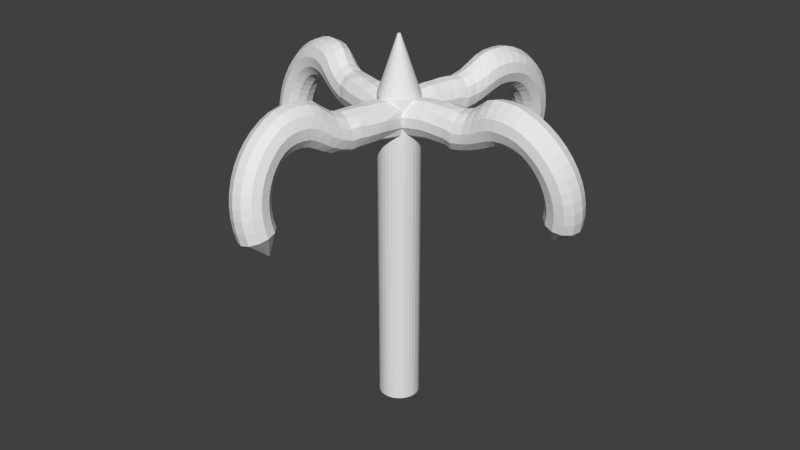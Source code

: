 # Source: grapplinghook.blend  (saved by Blender 2.76.0; exported with 4.5.12 LTS)
import bpy
from mathutils import Matrix  # noqa: F401  (used for matrix-valued properties, if any)

bpy.ops.wm.read_factory_settings(use_empty=True)
scene = bpy.context.scene
scene.name = 'Scene'

# ---- collections
col_collection_1 = bpy.data.collections.new('Collection 1'); scene.collection.children.link(col_collection_1)

# ---- world
world_world = bpy.data.worlds.new('World'); scene.world = world_world
world_world.color = (0.05088, 0.05088, 0.05088)
world_world.use_sun_shadow = False
world_world.sun_shadow_jitter_overblur = 0.0
world_world.cycles.sampling_method = 'MANUAL'
world_world.cycles.sample_map_resolution = 256

# ---- meshes
me_torus = bpy.data.meshes.new('Torus')
me_torus.from_pydata([(0.1207, -0.05648, -0.05178), (0.1176, -0.04507, -0.04991), (0.1092, -0.03672, -0.04854), (0.09755, -0.03366, -0.04804), (0.08595, -0.03672, -0.04854), (0.07746, -0.04507, -0.04991), (0.07436, -0.05648, -0.05178), (0.07746, -0.06788, -0.05365), (0.08595, -0.07623, -0.05503), (0.09755, -0.07929, -0.05553), (0.1092, -0.07623, -0.05503), (0.1176, -0.06788, -0.05365), (0.1198, -0.05403, -0.06667), (0.1167, -0.04269, -0.0644), (0.1083, -0.03452, -0.06194), (0.09676, -0.03171, -0.05995), (0.08526, -0.03501, -0.05896), (0.07684, -0.04354, -0.05924), (0.07376, -0.05501, -0.06072), (0.07684, -0.06635, -0.06299), (0.08526, -0.07452, -0.06545), (0.09676, -0.07734, -0.06744), (0.1083, -0.07403, -0.06843), (0.1167, -0.0655, -0.06815), (0.1168, -0.05163, -0.08131), (0.1138, -0.04035, -0.07865), (0.1056, -0.03236, -0.07511), (0.09439, -0.02978, -0.07166), (0.08319, -0.03333, -0.06921), (0.07499, -0.04203, -0.06842), (0.07199, -0.05357, -0.0695), (0.07499, -0.06485, -0.07216), (0.08319, -0.07284, -0.0757), (0.09439, -0.07541, -0.07915), (0.1052, -0.07184, -0.08156), (0.1138, -0.06316, -0.08239), (0.08099, -0.05023, -0.1066), (-0.1216, -0.0615, 0.02693), (-0.1219, -0.05059, 0.02062), (-0.1236, -0.04865, 0.009224), (-0.1217, -0.04853, -0.003244), (-0.1165, -0.05024, -0.01345), (-0.1143, -0.06103, -0.0196), (-0.1129, -0.07357, -0.0195), (-0.1126, -0.08449, -0.01318), (-0.1136, -0.09086, -0.002339), (-0.1155, -0.09099, 0.01013), (-0.1179, -0.08483, 0.02088), (-0.1201, -0.07404, 0.02703), (-0.08823, -0.06121, 0.03176), (-0.08863, -0.05021, 0.02558), (-0.08834, -0.04374, 0.01475), (-0.08756, -0.04359, 0.002186), (-0.0865, -0.04981, -0.00872), (-0.08537, -0.06068, -0.01501), (-0.08438, -0.07326, -0.01501), (-0.08377, -0.08418, -0.008733), (-0.08376, -0.09052, 0.002103), (-0.08447, -0.09063, 0.01459), (-0.08574, -0.08451, 0.0254), (-0.08716, -0.07376, 0.03169), (-0.07536, -0.06152, 0.03195), (-0.07549, -0.05025, 0.02612), (-0.07522, -0.04337, 0.01537), (-0.07499, -0.04288, 0.002612), (-0.07493, -0.04894, -0.008593), (-0.07478, -0.0598, -0.01515), (-0.07426, -0.07243, -0.01534), (-0.07345, -0.08341, -0.009229), (-0.07276, -0.08988, 0.001458), (-0.07272, -0.09025, 0.01388), (-0.07346, -0.08449, 0.0248), (-0.07457, -0.07403, 0.03141), (-0.06326, -0.06268, 0.03324), (-0.06271, -0.05096, 0.0273), (-0.06219, -0.04351, 0.01623), (-0.0624, -0.04257, 0.003046), (-0.06307, -0.04831, -0.008335), (-0.06381, -0.05908, -0.01542), (-0.06379, -0.07175, -0.01597), (-0.06285, -0.08284, -0.01006), (-0.06167, -0.08956, 0.0004843), (-0.06101, -0.0903, 0.01282), (-0.06131, -0.08497, 0.02419), (-0.06245, -0.075, 0.03164), (-0.05077, -0.06494, 0.03284), (-0.04954, -0.05226, 0.02859), (-0.04913, -0.04401, 0.01826), (-0.04964, -0.04253, 0.004651), (-0.05109, -0.04791, -0.00777), (-0.05249, -0.05848, -0.01525), (-0.05298, -0.07117, -0.01636), (-0.05195, -0.0824, -0.01063), (-0.05039, -0.08945, -0.00033), (-0.04916, -0.09061, 0.01256), (-0.04901, -0.08577, 0.02439), (-0.05061, -0.07519, 0.03181), (-0.0376, -0.06556, 0.03277), (-0.03729, -0.05386, 0.02831), (-0.03729, -0.04579, 0.01753), (-0.03859, -0.04392, 0.003585), (-0.04111, -0.04892, -0.009283), (-0.04431, -0.05935, -0.0175), (-0.04534, -0.07208, -0.01917), (-0.04408, -0.0834, -0.01355), (-0.04095, -0.09, -0.003133), (-0.03873, -0.09135, 0.009698), (-0.03769, -0.08686, 0.02202), (-0.03761, -0.07755, 0.03052), (-0.02372, -0.06681, 0.0375), (-0.02317, -0.05517, 0.03345), (-0.02277, -0.04669, 0.02273), (-0.0238, -0.04414, 0.008425), (-0.02642, -0.04836, -0.005128), (-0.03061, -0.05829, -0.01453), (-0.03206, -0.07066, -0.0171), (-0.03095, -0.08191, -0.01203), (-0.02727, -0.08845, -0.001437), (-0.02489, -0.09031, 0.01152), (-0.02381, -0.08669, 0.02441), (-0.02377, -0.07827, 0.03404), (-0.01309, -0.06927, 0.04502), (-0.01232, -0.05736, 0.04156), (-0.01124, -0.04811, 0.03042), (-0.01161, -0.04461, 0.01523), (-0.01373, -0.04798, 0.0005175), (-0.01654, -0.05709, -0.009833), (-0.01819, -0.06904, -0.01333), (-0.01726, -0.08023, -0.008761), (-0.01468, -0.08799, 0.001859), (-0.01275, -0.09081, 0.01541), (-0.01214, -0.08807, 0.02939), (-0.01273, -0.08038, 0.04038), (-0.003132, -0.07188, 0.0529), (-0.002177, -0.05972, 0.04972), (-0.0008736, -0.04988, 0.03877), (-0.0007565, -0.0455, 0.02305), (-0.002499, -0.04803, 0.007257), (-0.005049, -0.05654, -0.004305), (-0.00659, -0.06828, -0.008811), (-0.005705, -0.07968, -0.004576), (-0.003563, -0.08806, 0.006279), (-0.001847, -0.09165, 0.02052), (-0.001601, -0.08974, 0.03544), (-0.002419, -0.08265, 0.04723), (0.008699, -0.07348, 0.05717), (0.009362, -0.06127, 0.05438), (0.009827, -0.05132, 0.04469), (0.009508, -0.04648, 0.02995), (0.007911, -0.04829, 0.01382), (0.005519, -0.05625, 0.001622), (0.004072, -0.06776, -0.003681), (0.004912, -0.07935, 0.0001886), (0.006998, -0.08823, 0.01092), (0.008689, -0.09249, 0.0254), (0.009288, -0.09109, 0.04008), (0.009127, -0.0842, 0.05146), (0.02201, -0.07412, 0.05803), (0.022, -0.06203, 0.05588), (0.02143, -0.05207, 0.04682), (0.01998, -0.04709, 0.03322), (0.01774, -0.04857, 0.01847), (0.01527, -0.05611, 0.00648), (0.01392, -0.06741, 0.0008648), (0.0148, -0.07914, 0.004293), (0.01708, -0.08839, 0.01421), (0.01937, -0.09301, 0.02777), (0.02103, -0.09177, 0.04157), (0.02184, -0.08492, 0.0526), (0.0355, -0.07425, 0.05707), (0.03492, -0.06225, 0.05542), (0.03325, -0.05234, 0.04702), (0.03059, -0.0473, 0.03395), (0.02731, -0.04863, 0.01988), (0.02438, -0.05595, 0.00889), (0.02302, -0.0671, 0.003536), (0.02406, -0.07891, 0.006275), (0.02685, -0.08836, 0.01493), (0.03019, -0.09311, 0.02769), (0.03303, -0.09195, 0.04116), (0.03486, -0.0851, 0.05185), (0.0492, -0.07376, 0.05352), (0.04807, -0.06186, 0.05241), (0.04512, -0.0521, 0.04511), (0.04106, -0.04713, 0.03308), (0.03664, -0.04842, 0.01963), (0.03301, -0.05565, 0.00871), (0.03149, -0.06673, 0.003518), (0.03279, -0.07856, 0.005758), (0.03635, -0.08807, 0.01406), (0.04086, -0.09285, 0.02619), (0.04505, -0.09165, 0.03882), (0.04806, -0.08468, 0.04868), (0.06276, -0.07269, 0.04703), (0.06121, -0.06085, 0.04625), (0.05697, -0.05131, 0.04037), (0.05134, -0.04655, 0.03007), (0.04566, -0.04791, 0.01782), (0.04125, -0.05512, 0.00733), (0.03948, -0.06618, 0.002198), (0.04111, -0.078, 0.004064), (0.04552, -0.08749, 0.01176), (0.05128, -0.0922, 0.02275), (0.05697, -0.09083, 0.03388), (0.06121, -0.08367, 0.04251), (0.07537, -0.07133, 0.03874), (0.07348, -0.05953, 0.03818), (0.06831, -0.05009, 0.03293), (0.06125, -0.04555, 0.02438), (0.05424, -0.04709, 0.01401), (0.04901, -0.05436, 0.0045), (0.04699, -0.06541, -0.0004028), (0.04894, -0.07721, 0.0009936), (0.0542, -0.08662, 0.007662), (0.06125, -0.09118, 0.01689), (0.06831, -0.08961, 0.02644), (0.07348, -0.08234, 0.03444), (0.08678, -0.06972, 0.0289), (0.08458, -0.05796, 0.02861), (0.07858, -0.04864, 0.02407), (0.07038, -0.04426, 0.01651), (0.06218, -0.04599, 0.007929), (0.05614, -0.05338, -1.708e-05), (0.05388, -0.06445, -0.004502), (0.05612, -0.0762, -0.003684), (0.06218, -0.0855, 0.001446), (0.07038, -0.08988, 0.009014), (0.07858, -0.08815, 0.01758), (0.08458, -0.08077, 0.02486), (0.09678, -0.06788, 0.01767), (0.09432, -0.05616, 0.01769), (0.08758, -0.04698, 0.01397), (0.07838, -0.04278, 0.00753), (0.06918, -0.0447, 8.221e-05), (0.06244, -0.05222, -0.006379), (0.05996, -0.06332, -0.01024), (0.06244, -0.07503, -0.01012), (0.06918, -0.08421, -0.006406), (0.07838, -0.08841, 3.726e-05), (0.08758, -0.08649, 0.007485), (0.09432, -0.07898, 0.01394), (0.1052, -0.06584, 0.005266), (0.1025, -0.05418, 0.00561), (0.09517, -0.04515, 0.002805), (0.08512, -0.04115, -0.002398), (0.07508, -0.04327, -0.008604), (0.06773, -0.05094, -0.01415), (0.06503, -0.06209, -0.01755), (0.06773, -0.07375, -0.0179), (0.07508, -0.08279, -0.01509), (0.08512, -0.08678, -0.00989), (0.09517, -0.08466, -0.003683), (0.1025, -0.077, 0.001864), (0.1119, -0.06364, -0.008119), (0.109, -0.05204, -0.007416), (0.1012, -0.04317, -0.009241), (0.09049, -0.0394, -0.01311), (0.07978, -0.04174, -0.01797), (0.07193, -0.04956, -0.02254), (0.06906, -0.06078, -0.02558), (0.07193, -0.07238, -0.02629), (0.07978, -0.08125, -0.02446), (0.09049, -0.08502, -0.0206), (0.1012, -0.08268, -0.01573), (0.109, -0.07486, -0.01116), (0.1168, -0.06132, -0.02225), (0.1138, -0.04979, -0.02117), (0.1056, -0.04108, -0.02196), (0.09439, -0.03754, -0.02441), (0.08319, -0.04011, -0.02787), (0.07499, -0.04811, -0.0314), (0.07199, -0.05938, -0.03406), (0.07499, -0.07092, -0.03515), (0.08319, -0.07963, -0.03436), (0.09439, -0.08317, -0.0319), (0.1056, -0.0806, -0.02845), (0.1138, -0.0726, -0.02492), (0.1198, -0.05892, -0.03689), (0.1167, -0.04745, -0.03542), (0.1083, -0.03892, -0.03513), (0.09676, -0.03562, -0.03612), (0.08526, -0.03843, -0.03811), (0.07684, -0.0466, -0.04057), (0.07376, -0.05794, -0.04285), (0.07684, -0.06942, -0.04432), (0.08526, -0.07795, -0.0446), (0.09676, -0.08125, -0.04361), (0.1083, -0.07843, -0.04162), (0.1167, -0.07026, -0.03916), (-0.1321, -0.04442, -0.3951), (-0.1321, -0.04442, 0.03101), (-0.1268, -0.04493, -0.3951), (-0.1268, -0.04493, 0.03101), (-0.1218, -0.04646, -0.3951), (-0.1218, -0.04646, 0.03101), (-0.1171, -0.04894, -0.3951), (-0.1171, -0.04894, 0.03101), (-0.113, -0.05228, -0.3951), (-0.113, -0.05228, 0.03101), (-0.1097, -0.05634, -0.3951), (-0.1097, -0.05634, 0.03101), (-0.1072, -0.06098, -0.3951), (-0.1072, -0.06098, 0.03101), (-0.1056, -0.06602, -0.3951), (-0.1056, -0.06602, 0.03101), (-0.1051, -0.07125, -0.3951), (-0.1051, -0.07125, 0.03101), (-0.1056, -0.07649, -0.3951), (-0.1056, -0.07649, 0.03101), (-0.1072, -0.08152, -0.3951), (-0.1072, -0.08152, 0.03101), (-0.1097, -0.08616, -0.3951), (-0.1097, -0.08616, 0.03101), (-0.113, -0.09023, -0.3951), (-0.113, -0.09023, 0.03101), (-0.1171, -0.09357, -0.3951), (-0.1171, -0.09357, 0.03101), (-0.1218, -0.09604, -0.3951), (-0.1218, -0.09604, 0.03101), (-0.1268, -0.09757, -0.3951), (-0.1268, -0.09757, 0.03101), (-0.1321, -0.09809, -0.3951), (-0.1321, -0.09809, 0.03101), (-0.1373, -0.09757, -0.3951), (-0.1373, -0.09757, 0.03101), (-0.1424, -0.09604, -0.3951), (-0.1424, -0.09604, 0.03101), (-0.147, -0.09356, -0.3951), (-0.147, -0.09356, 0.03101), (-0.1511, -0.09023, -0.3951), (-0.1511, -0.09023, 0.03101), (-0.1544, -0.08616, -0.3951), (-0.1544, -0.08616, 0.03101), (-0.1569, -0.08152, -0.3951), (-0.1569, -0.08152, 0.03101), (-0.1585, -0.07649, -0.3951), (-0.1585, -0.07649, 0.03101), (-0.159, -0.07125, -0.3951), (-0.159, -0.07125, 0.03101), (-0.1585, -0.06602, -0.3951), (-0.1585, -0.06602, 0.03101), (-0.1569, -0.06098, -0.3951), (-0.1569, -0.06098, 0.03101), (-0.1544, -0.05634, -0.3951), (-0.1544, -0.05634, 0.03101), (-0.1511, -0.05228, -0.3951), (-0.1511, -0.05228, 0.03101), (-0.147, -0.04894, -0.3951), (-0.147, -0.04894, 0.03101), (-0.1424, -0.04646, -0.3951), (-0.1424, -0.04646, 0.03101), (-0.1373, -0.04493, -0.3951), (-0.1373, -0.04493, 0.03101), (-0.1321, -0.06924, 0.1049), (-0.1317, -0.06928, 0.1049), (-0.1313, -0.06939, 0.1049), (-0.1309, -0.06958, 0.1049), (-0.1306, -0.06983, 0.1049), (-0.1304, -0.07014, 0.1049), (-0.1302, -0.07048, 0.1049), (-0.1301, -0.07086, 0.1049), (-0.13, -0.07125, 0.1049), (-0.1301, -0.07165, 0.1049), (-0.1302, -0.07202, 0.1049), (-0.1304, -0.07237, 0.1049), (-0.1306, -0.07268, 0.1049), (-0.1309, -0.07293, 0.1049), (-0.1313, -0.07311, 0.1049), (-0.1317, -0.07323, 0.1049), (-0.1321, -0.07327, 0.1049), (-0.1324, -0.07323, 0.1049), (-0.1328, -0.07311, 0.1049), (-0.1332, -0.07293, 0.1049), (-0.1335, -0.07268, 0.1049), (-0.1337, -0.07237, 0.1049), (-0.1339, -0.07202, 0.1049), (-0.134, -0.07165, 0.1049), (-0.1341, -0.07125, 0.1049), (-0.134, -0.07086, 0.1049), (-0.1339, -0.07048, 0.1049), (-0.1337, -0.07014, 0.1049), (-0.1335, -0.06983, 0.1049), (-0.1332, -0.06958, 0.1049), (-0.1328, -0.06939, 0.1049), (-0.1324, -0.06928, 0.1049), (-0.08944, 0.1776, -0.05178), (-0.1013, 0.1771, -0.04991), (-0.1114, 0.1708, -0.04854), (-0.117, 0.1602, -0.04804), (-0.1166, 0.1482, -0.04854), (-0.1104, 0.1381, -0.04991), (-0.09991, 0.1325, -0.05178), (-0.08806, 0.133, -0.05365), (-0.07798, 0.1393, -0.05503), (-0.07238, 0.1499, -0.05553), (-0.07275, 0.1618, -0.05503), (-0.07899, 0.172, -0.05365), (-0.09205, 0.1771, -0.06667), (-0.1038, 0.1767, -0.0644), (-0.1137, 0.1704, -0.06194), (-0.1191, 0.1599, -0.05995), (-0.1184, 0.1479, -0.05896), (-0.112, 0.1378, -0.05924), (-0.1015, 0.1323, -0.06072), (-0.0897, 0.1327, -0.06299), (-0.07981, 0.139, -0.06545), (-0.07447, 0.1496, -0.06744), (-0.0751, 0.1615, -0.06843), (-0.08153, 0.1716, -0.06815), (-0.09507, 0.1748, -0.08131), (-0.1068, 0.1744, -0.07865), (-0.1164, 0.1683, -0.07511), (-0.1215, 0.158, -0.07166), (-0.1205, 0.1463, -0.06921), (-0.1139, 0.1364, -0.06842), (-0.1033, 0.1309, -0.0695), (-0.09159, 0.1312, -0.07216), (-0.08192, 0.1374, -0.0757), (-0.07688, 0.1477, -0.07915), (-0.07792, 0.159, -0.08156), (-0.08448, 0.1693, -0.08239), (-0.1045, 0.1404, -0.1066), (-0.1392, -0.05889, 0.02693), (-0.15, -0.05669, 0.02062), (-0.1522, -0.05795, 0.009224), (-0.1519, -0.05603, -0.003244), (-0.1491, -0.05145, -0.01345), (-0.138, -0.05174, -0.0196), (-0.1255, -0.05317, -0.0195), (-0.1147, -0.05537, -0.01318), (-0.1087, -0.05774, -0.002339), (-0.109, -0.05966, 0.01013), (-0.1156, -0.0606, 0.02088), (-0.1266, -0.06032, 0.02703), (-0.132, -0.02643, 0.03176), (-0.1428, -0.02434, 0.02558), (-0.1491, -0.0226, 0.01475), (-0.149, -0.0218, 0.002186), (-0.1427, -0.02218, -0.00872), (-0.1319, -0.02354, -0.01501), (-0.1193, -0.02541, -0.01501), (-0.1085, -0.02728, -0.008733), (-0.1023, -0.02871, 0.002103), (-0.1024, -0.02942, 0.01459), (-0.1086, -0.02927, 0.0254), (-0.1195, -0.02822, 0.03169), (-0.1288, -0.01401, 0.03195), (-0.1398, -0.01159, 0.02612), (-0.1465, -0.009771, 0.01537), (-0.1469, -0.009436, 0.002612), (-0.141, -0.01075, -0.008593), (-0.1303, -0.01305, -0.01515), (-0.1179, -0.0154, -0.01534), (-0.1069, -0.01709, -0.009229), (-0.1005, -0.01788, 0.001458), (-0.1001, -0.01792, 0.01388), (-0.1059, -0.01735, 0.0248), (-0.1164, -0.01606, 0.03141), (-0.1249, -0.002519, 0.03324), (-0.1362, 0.0006591, 0.0273), (-0.1434, 0.002849, 0.01623), (-0.1444, 0.002861, 0.003046), (-0.1389, 0.0009093, -0.008335), (-0.1285, -0.002239, -0.01542), (-0.1162, -0.00508, -0.01597), (-0.1051, -0.006671, -0.01006), (-0.09828, -0.007036, 0.0004843), (-0.09741, -0.006562, 0.01282), (-0.1027, -0.005658, 0.02419), (-0.1127, -0.00451, 0.03164), (-0.1199, 0.0091, 0.03284), (-0.132, 0.01316, 0.02859), (-0.14, 0.01542, 0.01826), (-0.1415, 0.01525, 0.004651), (-0.1366, 0.01263, -0.00777), (-0.1266, 0.008886, -0.01525), (-0.1143, 0.00555, -0.01636), (-0.1031, 0.004014, -0.01063), (-0.09584, 0.003935, -0.00033), (-0.09442, 0.004874, 0.01256), (-0.09912, 0.006104, 0.02439), (-0.1098, 0.006943, 0.03181), (-0.1163, 0.02175, 0.03277), (-0.1277, 0.02469, 0.02831), (-0.1356, 0.02652, 0.01753), (-0.1377, 0.02568, 0.003585), (-0.1334, 0.02209, -0.009283), (-0.1239, 0.01664, -0.0175), (-0.1117, 0.01276, -0.01917), (-0.1003, 0.01143, -0.01355), (-0.09317, 0.01298, -0.003133), (-0.09135, 0.01483, 0.009698), (-0.0955, 0.01686, 0.02202), (-0.1046, 0.01903, 0.03052), (-0.1119, 0.03494, 0.0375), (-0.1232, 0.03811, 0.03345), (-0.1314, 0.04041, 0.02273), (-0.1341, 0.03999, 0.008425), (-0.1306, 0.03649, -0.005128), (-0.1218, 0.03018, -0.01453), (-0.1101, 0.02598, -0.0171), (-0.09882, 0.02451, -0.01203), (-0.0916, 0.02661, -0.001437), (-0.08924, 0.0285, 0.01152), (-0.09253, 0.03037, 0.02441), (-0.1008, 0.03231, 0.03404), (-0.1071, 0.04471, 0.04502), (-0.1186, 0.04815, 0.04156), (-0.1274, 0.05128, 0.03042), (-0.1309, 0.05172, 0.01523), (-0.1281, 0.0489, 0.0005175), (-0.1198, 0.04411, -0.009833), (-0.1085, 0.03982, -0.01333), (-0.09737, 0.03819, -0.008761), (-0.0892, 0.03894, 0.001859), (-0.08601, 0.04019, 0.01541), (-0.08856, 0.04139, 0.02939), (-0.0962, 0.04256, 0.04038), (-0.1023, 0.05379, 0.0529), (-0.114, 0.05746, 0.04972), (-0.1233, 0.06095, 0.03877), (-0.1276, 0.06205, 0.02305), (-0.1255, 0.05979, 0.007257), (-0.1178, 0.05539, -0.004305), (-0.1066, 0.05125, -0.008811), (-0.0953, 0.04953, -0.004576), (-0.08663, 0.04972, 0.006279), (-0.08273, 0.05058, 0.02052), (-0.08454, 0.05125, 0.03544), (-0.09165, 0.05205, 0.04723), (-0.09811, 0.06492, 0.05717), (-0.1099, 0.06832, 0.05438), (-0.1195, 0.07102, 0.04469), (-0.1243, 0.0718, 0.02995), (-0.1229, 0.06984, 0.01382), (-0.1157, 0.06572, 0.001622), (-0.1047, 0.06172, -0.003681), (-0.09323, 0.05992, 0.0001886), (-0.08407, 0.05994, 0.01092), (-0.07953, 0.06062, 0.0254), (-0.08077, 0.06152, 0.04008), (-0.08754, 0.06292, 0.05146), (-0.09448, 0.0777, 0.05803), (-0.1063, 0.08042, 0.05588), (-0.1162, 0.08212, 0.04682), (-0.1214, 0.08183, 0.03322), (-0.1204, 0.07932, 0.01847), (-0.1136, 0.07522, 0.00648), (-0.1029, 0.07136, 0.0008648), (-0.0912, 0.06957, 0.004293), (-0.08165, 0.06969, 0.01421), (-0.07662, 0.07087, 0.02777), (-0.07745, 0.07277, 0.04157), (-0.08396, 0.0751, 0.0526), (-0.09131, 0.09077, 0.05707), (-0.1032, 0.09292, 0.05542), (-0.1132, 0.09353, 0.04702), (-0.1188, 0.09209, 0.03395), (-0.1182, 0.0886, 0.01988), (-0.1117, 0.0841, 0.00889), (-0.1011, 0.08027, 0.003536), (-0.08933, 0.0786, 0.006275), (-0.07947, 0.07918, 0.01493), (-0.07407, 0.08136, 0.02769), (-0.07456, 0.08438, 0.04116), (-0.08085, 0.0877, 0.05185), (-0.0887, 0.1042, 0.05352), (-0.1006, 0.1058, 0.05241), (-0.1108, 0.1051, 0.04511), (-0.1166, 0.1023, 0.03308), (-0.1163, 0.09771, 0.01963), (-0.1101, 0.09255, 0.00871), (-0.09957, 0.08857, 0.003518), (-0.0877, 0.08716, 0.005758), (-0.07761, 0.08848, 0.01406), (-0.07191, 0.09178, 0.02619), (-0.07214, 0.09612, 0.03882), (-0.07828, 0.1006, 0.04868), (-0.08668, 0.1176, 0.04703), (-0.0986, 0.1188, 0.04625), (-0.1089, 0.1168, 0.04037), (-0.1148, 0.1124, 0.03007), (-0.1148, 0.1066, 0.01782), (-0.1087, 0.1007, 0.00733), (-0.0983, 0.09646, 0.002198), (-0.08638, 0.09537, 0.004064), (-0.0761, 0.09751, 0.01176), (-0.0702, 0.102, 0.02275), (-0.07026, 0.1079, 0.03388), (-0.0763, 0.1136, 0.04251), (-0.08516, 0.1301, 0.03874), (-0.09712, 0.131, 0.03818), (-0.1075, 0.1281, 0.03293), (-0.1135, 0.1223, 0.02438), (-0.1136, 0.1151, 0.01401), (-0.1077, 0.1084, 0.0045), (-0.09735, 0.1039, -0.0004028), (-0.08539, 0.1032, 0.0009936), (-0.07499, 0.1061, 0.007662), (-0.06895, 0.112, 0.01689), (-0.06889, 0.1192, 0.02644), (-0.07483, 0.1258, 0.03444), (-0.08416, 0.1416, 0.0289), (-0.09615, 0.1421, 0.02861), (-0.1066, 0.1384, 0.02407), (-0.1128, 0.1314, 0.01651), (-0.1129, 0.1231, 0.007929), (-0.1071, 0.1155, -1.708e-05), (-0.09674, 0.1108, -0.004502), (-0.08475, 0.1104, -0.003684), (-0.07429, 0.1141, 0.001446), (-0.06815, 0.1211, 0.009014), (-0.068, 0.1295, 0.01758), (-0.07386, 0.137, 0.02486), (-0.08371, 0.1517, 0.01767), (-0.09571, 0.152, 0.01769), (-0.1062, 0.1475, 0.01397), (-0.1124, 0.1395, 0.00753), (-0.1126, 0.1301, 8.221e-05), (-0.1068, 0.1219, -0.006379), (-0.09647, 0.117, -0.01024), (-0.08446, 0.1168, -0.01012), (-0.07397, 0.1212, -0.006406), (-0.06779, 0.1292, 3.726e-05), (-0.06759, 0.1386, 0.007485), (-0.07341, 0.1468, 0.01394), (-0.08379, 0.1604, 0.005266), (-0.0958, 0.1604, 0.00561), (-0.1063, 0.1553, 0.002805), (-0.1125, 0.1464, -0.002398), (-0.1127, 0.1362, -0.008604), (-0.1068, 0.1273, -0.01415), (-0.09652, 0.1222, -0.01755), (-0.08452, 0.1222, -0.0179), (-0.07403, 0.1273, -0.01509), (-0.06786, 0.1361, -0.00989), (-0.06766, 0.1464, -0.003683), (-0.0735, 0.1552, 0.001864), (-0.08443, 0.1674, -0.008119), (-0.09641, 0.1672, -0.007416), (-0.1069, 0.1616, -0.009241), (-0.113, 0.152, -0.01311), (-0.1131, 0.1411, -0.01797), (-0.1072, 0.1317, -0.02254), (-0.0969, 0.1264, -0.02558), (-0.08492, 0.1266, -0.02629), (-0.07447, 0.1322, -0.02446), (-0.06837, 0.1417, -0.0206), (-0.06823, 0.1527, -0.01573), (-0.07411, 0.162, -0.01116), (-0.08559, 0.1726, -0.02225), (-0.09755, 0.1723, -0.02117), (-0.1079, 0.1663, -0.02196), (-0.1139, 0.1562, -0.02441), (-0.1139, 0.1448, -0.02787), (-0.1079, 0.135, -0.0314), (-0.0976, 0.1296, -0.03406), (-0.08565, 0.1299, -0.03515), (-0.07529, 0.1359, -0.03436), (-0.0693, 0.1459, -0.0319), (-0.06928, 0.1574, -0.02845), (-0.07525, 0.1672, -0.02492), (-0.08727, 0.176, -0.03689), (-0.09918, 0.1756, -0.03542), (-0.1094, 0.1694, -0.03513), (-0.1152, 0.159, -0.03612), (-0.1151, 0.1472, -0.03811), (-0.109, 0.1372, -0.04057), (-0.09861, 0.1316, -0.04285), (-0.0867, 0.132, -0.04432), (-0.07647, 0.1383, -0.0446), (-0.07064, 0.1487, -0.04361), (-0.0708, 0.1605, -0.04162), (-0.07688, 0.1705, -0.03916), (-0.3791, -0.01563, -0.05178), (-0.3793, -0.02745, -0.04991), (-0.3734, -0.03782, -0.04854), (-0.3631, -0.04396, -0.04804), (-0.3511, -0.04423, -0.04854), (-0.3406, -0.03855, -0.04991), (-0.3345, -0.02845, -0.05178), (-0.3343, -0.01663, -0.05365), (-0.3401, -0.006259, -0.05503), (-0.3504, -0.0001193, -0.05553), (-0.3624, 0.0001468, -0.05503), (-0.3729, -0.005532, -0.05365), (-0.3788, -0.01826, -0.06667), (-0.379, -0.03001, -0.0644), (-0.3732, -0.04018, -0.06194), (-0.3629, -0.04606, -0.05995), (-0.3509, -0.04606, -0.05896), (-0.3405, -0.04019, -0.05924), (-0.3343, -0.03002, -0.06072), (-0.3341, -0.01827, -0.06299), (-0.34, -0.008095, -0.06545), (-0.3502, -0.002217, -0.06744), (-0.3622, -0.002214, -0.06843), (-0.3726, -0.008085, -0.06815), (-0.3766, -0.02138, -0.08131), (-0.3769, -0.03305, -0.07865), (-0.3712, -0.043, -0.07511), (-0.3612, -0.04856, -0.07166), (-0.3494, -0.04825, -0.06921), (-0.3391, -0.04215, -0.06842), (-0.333, -0.0319, -0.0695), (-0.3328, -0.02023, -0.07216), (-0.3384, -0.01028, -0.0757), (-0.3485, -0.004718, -0.07915), (-0.3599, -0.005157, -0.08156), (-0.3705, -0.01114, -0.08239), (-0.3426, -0.03262, -0.1066), (-0.1448, -0.07773, 0.02693), (-0.1476, -0.08829, 0.02062), (-0.1465, -0.09063, 0.009224), (-0.1484, -0.09022, -0.003244), (-0.1528, -0.08716, -0.01345), (-0.1519, -0.07618, -0.0196), (-0.1498, -0.06374, -0.0195), (-0.1471, -0.05317, -0.01318), (-0.1444, -0.04731, -0.002339), (-0.1424, -0.04772, 0.01013), (-0.1419, -0.05431, 0.02088), (-0.1427, -0.06529, 0.02703), (-0.177, -0.0688, 0.03176), (-0.1796, -0.07948, 0.02558), (-0.1817, -0.08561, 0.01475), (-0.1825, -0.08554, 0.002186), (-0.1818, -0.07928, -0.00872), (-0.1798, -0.06852, -0.01501), (-0.1773, -0.05615, -0.01501), (-0.1749, -0.0455, -0.008733), (-0.1731, -0.03941, 0.002103), (-0.1724, -0.03949, 0.01459), (-0.1729, -0.04572, 0.0254), (-0.1745, -0.05645, 0.03169), (-0.1892, -0.06495, 0.03195), (-0.1922, -0.07581, 0.02612), (-0.1944, -0.08234, 0.01537), (-0.1948, -0.08275, 0.002612), (-0.1931, -0.07692, -0.008593), (-0.1903, -0.06644, -0.01515), (-0.1873, -0.05416, -0.01534), (-0.185, -0.04339, -0.009229), (-0.1838, -0.03698, 0.001458), (-0.1838, -0.03661, 0.01388), (-0.1847, -0.04236, 0.0248), (-0.1865, -0.05271, 0.03141), (-0.2005, -0.0605, 0.03324), (-0.2043, -0.07161, 0.0273), (-0.2069, -0.07862, 0.01623), (-0.207, -0.07958, 0.003046), (-0.2047, -0.07425, -0.008335), (-0.201, -0.0641, -0.01542), (-0.1975, -0.05192, -0.01597), (-0.1953, -0.04101, -0.01006), (-0.1946, -0.03422, 0.0004843), (-0.195, -0.03333, 0.01282), (-0.1962, -0.03853, 0.02419), (-0.1979, -0.04843, 0.03164), (-0.2119, -0.05487, 0.03284), (-0.2166, -0.06671, 0.02859), (-0.2193, -0.07453, 0.01826), (-0.2192, -0.0761, 0.004651), (-0.2163, -0.07132, -0.00777), (-0.2121, -0.06156, -0.01525), (-0.2081, -0.04949, -0.01636), (-0.2059, -0.03842, -0.01063), (-0.2055, -0.03122, -0.00033), (-0.2063, -0.02976, 0.01256), (-0.2078, -0.03437, 0.02439), (-0.2092, -0.04498, 0.03181), (-0.2244, -0.05064, 0.03277), (-0.2279, -0.06179, 0.02831), (-0.2302, -0.06955, 0.01753), (-0.2295, -0.0717, 0.003585), (-0.2256, -0.0676, -0.009283), (-0.2197, -0.05846, -0.0175), (-0.2151, -0.04651, -0.01917), (-0.2132, -0.03529, -0.01355), (-0.2144, -0.02808, -0.003133), (-0.2161, -0.02617, 0.009698), (-0.2184, -0.0302, 0.02202), (-0.2211, -0.03912, 0.03052), (-0.2374, -0.0456, 0.0375), (-0.2412, -0.05664, 0.03345), (-0.2439, -0.06467, 0.02273), (-0.2436, -0.06741, 0.008425), (-0.2399, -0.06407, -0.005128), (-0.2331, -0.05569, -0.01453), (-0.2283, -0.04421, -0.0171), (-0.2262, -0.03309, -0.01203), (-0.228, -0.02579, -0.001437), (-0.2297, -0.02335, 0.01152), (-0.2318, -0.02652, 0.02441), (-0.2341, -0.03461, 0.03404), (-0.2469, -0.04031, 0.04502), (-0.251, -0.05153, 0.04156), (-0.2546, -0.06013, 0.03042), (-0.2552, -0.06359, 0.01523), (-0.2522, -0.06094, 0.0005175), (-0.247, -0.05296, -0.009833), (-0.2421, -0.04194, -0.01333), (-0.2399, -0.03093, -0.008761), (-0.2402, -0.02275, 0.001859), (-0.2413, -0.01951, 0.01541), (-0.2426, -0.02198, 0.02939), (-0.2442, -0.02953, 0.04038), (-0.2558, -0.03504, 0.0529), (-0.2601, -0.04646, 0.04972), (-0.264, -0.05556, 0.03877), (-0.2654, -0.05974, 0.02305), (-0.263, -0.05779, 0.007257), (-0.2582, -0.05031, -0.004305), (-0.2534, -0.03946, -0.008811), (-0.2511, -0.02827, -0.004576), (-0.2508, -0.01962, 0.006279), (-0.2515, -0.0157, 0.02052), (-0.2523, -0.01746, 0.03544), (-0.2534, -0.0245, 0.04723), (-0.2667, -0.03024, 0.05717), (-0.2707, -0.04179, 0.05438), (-0.2739, -0.05122, 0.04469), (-0.275, -0.05596, 0.02995), (-0.2729, -0.05466, 0.01382), (-0.2684, -0.04767, 0.001622), (-0.2638, -0.03701, -0.003681), (-0.2614, -0.02565, 0.0001886), (-0.2609, -0.01653, 0.01092), (-0.2614, -0.01198, 0.0254), (-0.2624, -0.01316, 0.04008), (-0.2641, -0.01983, 0.05146), (-0.2793, -0.02595, 0.05803), (-0.2826, -0.03757, 0.05588), (-0.2849, -0.0473, 0.04682), (-0.2849, -0.05248, 0.03322), (-0.2823, -0.05168, 0.01847), (-0.2778, -0.04512, 0.00648), (-0.2734, -0.03464, 0.0008648), (-0.271, -0.02312, 0.004293), (-0.2706, -0.0136, 0.01421), (-0.2715, -0.008532, 0.02777), (-0.2734, -0.009263, 0.04157), (-0.2761, -0.01562, 0.0526), (-0.2922, -0.0221, 0.05707), (-0.295, -0.03379, 0.05542), (-0.2961, -0.04378, 0.04702), (-0.295, -0.04935, 0.03395), (-0.2915, -0.04898, 0.01988), (-0.2866, -0.04276, 0.00889), (-0.2822, -0.03242, 0.003536), (-0.2799, -0.02078, 0.006275), (-0.28, -0.01093, 0.01493), (-0.2819, -0.005446, 0.02769), (-0.2849, -0.005773, 0.04116), (-0.2886, -0.01185, 0.05185), (-0.3055, -0.01879, 0.05352), (-0.3077, -0.03053, 0.05241), (-0.3076, -0.04072, 0.04511), (-0.3051, -0.04662, 0.03308), (-0.3005, -0.0466, 0.01963), (-0.295, -0.04066, 0.00871), (-0.2905, -0.03044, 0.003518), (-0.2884, -0.0187, 0.005758), (-0.2892, -0.008584, 0.01406), (-0.2922, -0.002743, 0.02619), (-0.2966, -0.002742, 0.03882), (-0.3014, -0.008611, 0.04868), (-0.3188, -0.01607, 0.04703), (-0.3206, -0.02787, 0.04625), (-0.3192, -0.03821, 0.04037), (-0.3151, -0.04434, 0.03007), (-0.3093, -0.0446, 0.01782), (-0.3031, -0.03889, 0.00733), (-0.2983, -0.02876, 0.002198), (-0.2966, -0.01695, 0.004064), (-0.2982, -0.006609, 0.01176), (-0.3024, -0.0004889, 0.02275), (-0.3082, -0.0002421, 0.03388), (-0.3143, -0.005952, 0.04251), (-0.3313, -0.01389, 0.03874), (-0.3328, -0.02576, 0.03818), (-0.3305, -0.03625, 0.03293), (-0.3249, -0.04257, 0.02438), (-0.3178, -0.04302, 0.01401), (-0.3107, -0.03748, 0.0045), (-0.3057, -0.02742, -0.0004028), (-0.3043, -0.01555, 0.0009936), (-0.3067, -0.005047, 0.007662), (-0.3123, 0.001276, 0.01689), (-0.3195, 0.001717, 0.02644), (-0.3265, -0.003834, 0.03444), (-0.3427, -0.01229, 0.0289), (-0.3439, -0.0242, 0.02861), (-0.3407, -0.03481, 0.02407), (-0.3341, -0.04129, 0.01651), (-0.3257, -0.04189, 0.007929), (-0.3179, -0.03646, -1.708e-05), (-0.3126, -0.02644, -0.004502), (-0.3115, -0.01453, -0.003684), (-0.3147, -0.003919, 0.001446), (-0.3214, 0.002555, 0.009014), (-0.3297, 0.003155, 0.01758), (-0.3376, -0.002279, 0.02486), (-0.3529, -0.0113, 0.01767), (-0.3538, -0.02323, 0.01769), (-0.3498, -0.03392, 0.01397), (-0.3422, -0.04049, 0.00753), (-0.3328, -0.04119, 8.221e-05), (-0.3242, -0.03583, -0.006379), (-0.3188, -0.02584, -0.01024), (-0.3179, -0.01391, -0.01012), (-0.3218, -0.003224, -0.006406), (-0.3295, 0.003349, 3.726e-05), (-0.3389, 0.004049, 0.007485), (-0.3474, -0.001313, 0.01394), (-0.3615, -0.01093, 0.005266), (-0.3622, -0.02287, 0.00561), (-0.3576, -0.03359, 0.002805), (-0.3491, -0.0402, -0.002398), (-0.3389, -0.04093, -0.008604), (-0.3297, -0.0356, -0.01415), (-0.324, -0.02562, -0.01755), (-0.3233, -0.01368, -0.0179), (-0.3279, -0.002965, -0.01509), (-0.3364, 0.003646, -0.00989), (-0.3467, 0.004382, -0.003683), (-0.3558, -0.0009523, 0.001864), (-0.3686, -0.01119, -0.008119), (-0.3691, -0.02312, -0.007416), (-0.364, -0.03382, -0.009241), (-0.3547, -0.0404, -0.01311), (-0.3438, -0.04111, -0.01797), (-0.3341, -0.03576, -0.02254), (-0.3282, -0.02578, -0.02558), (-0.3277, -0.01384, -0.02629), (-0.3328, -0.003145, -0.02446), (-0.3421, 0.003439, -0.0206), (-0.353, 0.00415, -0.01573), (-0.3627, -0.001203, -0.01116), (-0.3739, -0.01207, -0.02225), (-0.3742, -0.02398, -0.02117), (-0.3688, -0.03461, -0.02196), (-0.359, -0.04111, -0.02441), (-0.3475, -0.04173, -0.02787), (-0.3374, -0.03631, -0.0314), (-0.3314, -0.02631, -0.03406), (-0.3311, -0.01439, -0.03515), (-0.3365, -0.003763, -0.03436), (-0.3463, 0.002733, -0.0319), (-0.3578, 0.003356, -0.02845), (-0.3679, -0.002062, -0.02492), (-0.3774, -0.01356, -0.03689), (-0.3777, -0.02543, -0.03542), (-0.3719, -0.03595, -0.03513), (-0.3618, -0.0423, -0.03612), (-0.35, -0.04278, -0.03811), (-0.3396, -0.03725, -0.04057), (-0.3335, -0.0272, -0.04285), (-0.3333, -0.01533, -0.04432), (-0.339, -0.004807, -0.0446), (-0.3491, 0.00154, -0.04361), (-0.361, 0.002014, -0.04162), (-0.3713, -0.003513, -0.03916), (-0.157, -0.3224, -0.05178), (-0.1452, -0.3212, -0.04991), (-0.1356, -0.3141, -0.04854), (-0.1307, -0.3032, -0.04804), (-0.1319, -0.2913, -0.04854), (-0.1389, -0.2816, -0.04991), (-0.1497, -0.2768, -0.05178), (-0.1615, -0.278, -0.05365), (-0.1711, -0.2851, -0.05503), (-0.1759, -0.296, -0.05553), (-0.1747, -0.3079, -0.05503), (-0.1678, -0.3176, -0.05365), (-0.1544, -0.3218, -0.06667), (-0.1427, -0.3206, -0.0644), (-0.1332, -0.3136, -0.06194), (-0.1287, -0.3027, -0.05995), (-0.1301, -0.2909, -0.05896), (-0.1373, -0.2812, -0.05924), (-0.1482, -0.2764, -0.06072), (-0.1599, -0.2777, -0.06299), (-0.1693, -0.2847, -0.06545), (-0.1739, -0.2956, -0.06744), (-0.1724, -0.3074, -0.06843), (-0.1653, -0.317, -0.06815), (-0.1515, -0.3193, -0.08131), (-0.1399, -0.3181, -0.07865), (-0.1307, -0.3113, -0.07511), (-0.1264, -0.3007, -0.07166), (-0.1281, -0.2891, -0.06921), (-0.1355, -0.2797, -0.06842), (-0.1464, -0.2749, -0.0695), (-0.1581, -0.2761, -0.07216), (-0.1673, -0.2829, -0.0757), (-0.1716, -0.2935, -0.07915), (-0.1698, -0.3048, -0.08156), (-0.1625, -0.3145, -0.08239), (-0.1445, -0.2843, -0.1066), (-0.124, -0.08308, 0.02693), (-0.1132, -0.08452, 0.02062), (-0.111, -0.08311, 0.009224), (-0.1112, -0.08504, -0.003244), (-0.1137, -0.08981, -0.01345), (-0.1247, -0.0903, -0.0196), (-0.1373, -0.08976, -0.0195), (-0.1482, -0.08832, -0.01318), (-0.1544, -0.08637, -0.002339), (-0.1542, -0.08444, 0.01013), (-0.1477, -0.08303, 0.02088), (-0.1367, -0.08254, 0.02703), (-0.129, -0.116, 0.03176), (-0.118, -0.1173, 0.02558), (-0.1116, -0.1186, 0.01475), (-0.1116, -0.1194, 0.002186), (-0.1179, -0.1195, -0.00872), (-0.1289, -0.1189, -0.01501), (-0.1415, -0.1179, -0.01501), (-0.1524, -0.1168, -0.008733), (-0.1587, -0.1158, 0.002103), (-0.1587, -0.1151, 0.01459), (-0.1524, -0.1148, 0.0254), (-0.1416, -0.1151, 0.03169), (-0.1313, -0.1286, 0.03195), (-0.1201, -0.1302, 0.02612), (-0.1133, -0.1316, 0.01537), (-0.1129, -0.1319, 0.002612), (-0.1189, -0.131, -0.008593), (-0.1297, -0.1294, -0.01515), (-0.1423, -0.128, -0.01534), (-0.1533, -0.1271, -0.009229), (-0.1598, -0.1267, 0.001458), (-0.1602, -0.1267, 0.01388), (-0.1543, -0.1269, 0.0248), (-0.1438, -0.1274, 0.03141), (-0.1343, -0.1403, 0.03324), (-0.1228, -0.1427, 0.0273), (-0.1155, -0.1444, 0.01623), (-0.1145, -0.1443, 0.003046), (-0.1201, -0.1428, -0.008335), (-0.1307, -0.1403, -0.01542), (-0.1432, -0.1384, -0.01597), (-0.1544, -0.1376, -0.01006), (-0.1612, -0.1377, 0.0004843), (-0.162, -0.1382, 0.01282), (-0.1567, -0.1388, 0.02419), (-0.1467, -0.1392, 0.03164), (-0.1385, -0.1523, 0.03284), (-0.1261, -0.1555, 0.02859), (-0.118, -0.1572, 0.01826), (-0.1165, -0.1569, 0.004651), (-0.1216, -0.1546, -0.00777), (-0.1318, -0.1516, -0.01525), (-0.1443, -0.1491, -0.01636), (-0.1556, -0.1484, -0.01063), (-0.1629, -0.1488, -0.00033), (-0.1642, -0.1498, 0.01256), (-0.1594, -0.1507, 0.02439), (-0.1487, -0.1508, 0.03181), (-0.1412, -0.1651, 0.03277), (-0.1296, -0.1673, 0.02831), (-0.1216, -0.1685, 0.01753), (-0.1196, -0.1675, 0.003585), (-0.1241, -0.1643, -0.009283), (-0.134, -0.1595, -0.0175), (-0.1464, -0.1565, -0.01917), (-0.1578, -0.156, -0.01355), (-0.1649, -0.158, -0.003133), (-0.1666, -0.16, 0.009698), (-0.1623, -0.1617, 0.02202), (-0.1531, -0.1632, 0.03052), (-0.1446, -0.1786, 0.0375), (-0.1331, -0.181, 0.03345), (-0.1248, -0.1827, 0.02273), (-0.1221, -0.1821, 0.008425), (-0.1259, -0.1788, -0.005128), (-0.1351, -0.1732, -0.01453), (-0.1471, -0.1698, -0.0171), (-0.1584, -0.1691, -0.01203), (-0.1655, -0.1717, -0.001437), (-0.1677, -0.1738, 0.01152), (-0.1643, -0.1754, 0.02441), (-0.1559, -0.1768, 0.03404), (-0.1487, -0.1887, 0.04502), (-0.137, -0.1913, 0.04156), (-0.128, -0.1938, 0.03042), (-0.1245, -0.194, 0.01523), (-0.1275, -0.1914, 0.0005175), (-0.1361, -0.1872, -0.009833), (-0.1477, -0.1837, -0.01333), (-0.1589, -0.1829, -0.008761), (-0.167, -0.1842, 0.001859), (-0.1701, -0.1857, 0.01541), (-0.1675, -0.1867, 0.02939), (-0.1598, -0.1873, 0.04038), (-0.1528, -0.1981, 0.0529), (-0.1409, -0.2009, 0.04972), (-0.1314, -0.2037, 0.03877), (-0.1271, -0.2045, 0.02305), (-0.1293, -0.2024, 0.007257), (-0.1373, -0.1986, -0.004305), (-0.1487, -0.1952, -0.008811), (-0.1602, -0.1943, -0.004576), (-0.1688, -0.1951, 0.006279), (-0.1726, -0.1962, 0.02052), (-0.1708, -0.1968, 0.03544), (-0.1636, -0.1971, 0.04723), (-0.1563, -0.2095, 0.05717), (-0.1443, -0.212, 0.05438), (-0.1345, -0.214, 0.04469), (-0.1297, -0.2145, 0.02995), (-0.1312, -0.2126, 0.01382), (-0.1387, -0.209, 0.001622), (-0.1499, -0.2058, -0.003681), (-0.1615, -0.2048, 0.0001886), (-0.1706, -0.2055, 0.01092), (-0.1751, -0.2065, 0.0254), (-0.1738, -0.2073, 0.04008), (-0.167, -0.2082, 0.05146), (-0.159, -0.2225, 0.05803), (-0.147, -0.2244, 0.05588), (-0.1371, -0.2254, 0.04682), (-0.1319, -0.2247, 0.03322), (-0.133, -0.2223, 0.01847), (-0.1401, -0.2187, 0.00648), (-0.1511, -0.2156, 0.0008648), (-0.1628, -0.2146, 0.004293), (-0.1724, -0.2154, 0.01421), (-0.1773, -0.2169, 0.02777), (-0.1763, -0.2188, 0.04157), (-0.1697, -0.2206, 0.0526), (-0.1612, -0.2357, 0.05707), (-0.1493, -0.237, 0.05542), (-0.1392, -0.2369, 0.04702), (-0.1338, -0.2351, 0.03395), (-0.1346, -0.2317, 0.01988), (-0.1414, -0.2277, 0.00889), (-0.1522, -0.2246, 0.003536), (-0.1641, -0.2237, 0.006275), (-0.1739, -0.225, 0.01493), (-0.1791, -0.2276, 0.02769), (-0.1784, -0.2305, 0.04116), (-0.1719, -0.2334, 0.05185), (-0.1629, -0.2493, 0.05352), (-0.1509, -0.2501, 0.05241), (-0.1408, -0.2487, 0.04511), (-0.1352, -0.2455, 0.03308), (-0.1358, -0.2409, 0.01963), (-0.1424, -0.2362, 0.00871), (-0.1531, -0.233, 0.003518), (-0.1651, -0.2324, 0.005758), (-0.1751, -0.2344, 0.01406), (-0.1805, -0.2381, 0.02619), (-0.18, -0.2424, 0.03882), (-0.1735, -0.2465, 0.04868), (-0.164, -0.2628, 0.04703), (-0.152, -0.2631, 0.04625), (-0.1419, -0.2605, 0.04037), (-0.1363, -0.2557, 0.03007), (-0.1367, -0.2499, 0.01782), (-0.1432, -0.2444, 0.00733), (-0.1539, -0.2409, 0.002198), (-0.1658, -0.2407, 0.004064), (-0.1759, -0.2435, 0.01176), (-0.1815, -0.2485, 0.02275), (-0.181, -0.2543, 0.03388), (-0.1746, -0.2596, 0.04251), (-0.1646, -0.2754, 0.03874), (-0.1526, -0.2754, 0.03818), (-0.1424, -0.2718, 0.03293), (-0.1368, -0.2656, 0.02438), (-0.1372, -0.2584, 0.01401), (-0.1436, -0.2521, 0.0045), (-0.1543, -0.2484, -0.0004028), (-0.1663, -0.2485, 0.0009936), (-0.1764, -0.2522, 0.007662), (-0.182, -0.2584, 0.01689), (-0.1816, -0.2656, 0.02644), (-0.1752, -0.2719, 0.03444), (-0.1648, -0.2869, 0.0289), (-0.1528, -0.2866, 0.02861), (-0.1426, -0.2822, 0.02407), (-0.137, -0.2748, 0.01651), (-0.1374, -0.2664, 0.007929), (-0.1438, -0.2593, -1.708e-05), (-0.1544, -0.2554, -0.004502), (-0.1664, -0.2557, -0.003684), (-0.1766, -0.2602, 0.001446), (-0.1822, -0.2676, 0.009014), (-0.1817, -0.276, 0.01758), (-0.1754, -0.283, 0.02486), (-0.1645, -0.2971, 0.01767), (-0.1525, -0.2965, 0.01769), (-0.1424, -0.2913, 0.01397), (-0.1368, -0.2829, 0.00753), (-0.1372, -0.2735, 8.221e-05), (-0.1436, -0.2657, -0.006379), (-0.1542, -0.2615, -0.01024), (-0.1662, -0.2621, -0.01012), (-0.1764, -0.2673, -0.006406), (-0.182, -0.2757, 3.726e-05), (-0.1815, -0.2851, 0.007485), (-0.1751, -0.2929, 0.01394), (-0.1638, -0.3057, 0.005266), (-0.1518, -0.3049, 0.00561), (-0.1417, -0.299, 0.002805), (-0.1362, -0.2898, -0.002398), (-0.1367, -0.2795, -0.008604), (-0.1432, -0.2711, -0.01415), (-0.1538, -0.2667, -0.01755), (-0.1658, -0.2675, -0.0179), (-0.1759, -0.2734, -0.01509), (-0.1814, -0.2826, -0.00989), (-0.1809, -0.2928, -0.003683), (-0.1744, -0.3013, 0.001864), (-0.1627, -0.3126, -0.008119), (-0.1507, -0.3116, -0.007416), (-0.1407, -0.3053, -0.009241), (-0.1353, -0.2953, -0.01311), (-0.1359, -0.2844, -0.01797), (-0.1425, -0.2755, -0.02254), (-0.1531, -0.2709, -0.02558), (-0.1651, -0.2719, -0.02629), (-0.1751, -0.2782, -0.02446), (-0.1805, -0.2882, -0.0206), (-0.1799, -0.2991, -0.01573), (-0.1733, -0.308, -0.01116), (-0.1611, -0.3178, -0.02225), (-0.1492, -0.3166, -0.02117), (-0.1393, -0.3099, -0.02196), (-0.1341, -0.2995, -0.02441), (-0.1349, -0.288, -0.02787), (-0.1415, -0.2787, -0.0314), (-0.1522, -0.274, -0.03406), (-0.1641, -0.2751, -0.03515), (-0.174, -0.2818, -0.03436), (-0.1793, -0.2923, -0.0319), (-0.1785, -0.3037, -0.02845), (-0.1718, -0.3131, -0.02492), (-0.1592, -0.3211, -0.03689), (-0.1474, -0.3198, -0.03542), (-0.1376, -0.3129, -0.03513), (-0.1325, -0.3021, -0.03612), (-0.1335, -0.2903, -0.03811), (-0.1403, -0.2808, -0.04057), (-0.1511, -0.276, -0.04285), (-0.1629, -0.2772, -0.04432), (-0.1727, -0.2841, -0.0446), (-0.1777, -0.295, -0.04361), (-0.1768, -0.3067, -0.04162), (-0.17, -0.3163, -0.03916)], [], [(0, 12, 13, 1), (1, 13, 14, 2), (2, 14, 15, 3), (3, 15, 16, 4), (4, 16, 17, 5), (5, 17, 18, 6), (6, 18, 19, 7), (7, 19, 20, 8), (8, 20, 21, 9), (9, 21, 22, 10), (10, 22, 23, 11), (0, 11, 23, 12), (12, 24, 25, 13), (13, 25, 26, 14), (14, 26, 27, 15), (15, 27, 28, 16), (16, 28, 29, 17), (17, 29, 30, 18), (18, 30, 31, 19), (19, 31, 32, 20), (20, 32, 33, 21), (21, 33, 34, 22), (22, 34, 35, 23), (23, 35, 24, 12), (27, 36, 28), (26, 36, 27), (25, 36, 26), (24, 36, 25), (33, 36, 34), (31, 36, 32), (28, 36, 29), (30, 36, 31), (29, 36, 30), (32, 36, 33), (35, 36, 24), (34, 36, 35), (37, 49, 50, 38), (38, 50, 51, 39), (39, 51, 52, 40), (40, 52, 53, 41), (41, 53, 54, 42), (42, 54, 55, 43), (43, 55, 56, 44), (44, 56, 57, 45), (45, 57, 58, 46), (46, 58, 59, 47), (47, 59, 60, 48), (48, 60, 49, 37), (49, 61, 62, 50), (50, 62, 63, 51), (51, 63, 64, 52), (52, 64, 65, 53), (53, 65, 66, 54), (54, 66, 67, 55), (55, 67, 68, 56), (56, 68, 69, 57), (57, 69, 70, 58), (58, 70, 71, 59), (59, 71, 72, 60), (60, 72, 61, 49), (61, 73, 74, 62), (62, 74, 75, 63), (63, 75, 76, 64), (64, 76, 77, 65), (65, 77, 78, 66), (66, 78, 79, 67), (67, 79, 80, 68), (68, 80, 81, 69), (69, 81, 82, 70), (70, 82, 83, 71), (71, 83, 84, 72), (72, 84, 73, 61), (73, 85, 86, 74), (74, 86, 87, 75), (75, 87, 88, 76), (76, 88, 89, 77), (77, 89, 90, 78), (78, 90, 91, 79), (79, 91, 92, 80), (80, 92, 93, 81), (81, 93, 94, 82), (82, 94, 95, 83), (83, 95, 96, 84), (84, 96, 85, 73), (85, 97, 98, 86), (86, 98, 99, 87), (87, 99, 100, 88), (88, 100, 101, 89), (89, 101, 102, 90), (90, 102, 103, 91), (91, 103, 104, 92), (92, 104, 105, 93), (93, 105, 106, 94), (94, 106, 107, 95), (95, 107, 108, 96), (96, 108, 97, 85), (97, 109, 110, 98), (98, 110, 111, 99), (99, 111, 112, 100), (100, 112, 113, 101), (101, 113, 114, 102), (102, 114, 115, 103), (103, 115, 116, 104), (104, 116, 117, 105), (105, 117, 118, 106), (106, 118, 119, 107), (107, 119, 120, 108), (108, 120, 109, 97), (109, 121, 122, 110), (110, 122, 123, 111), (111, 123, 124, 112), (112, 124, 125, 113), (113, 125, 126, 114), (114, 126, 127, 115), (115, 127, 128, 116), (116, 128, 129, 117), (117, 129, 130, 118), (118, 130, 131, 119), (119, 131, 132, 120), (120, 132, 121, 109), (121, 133, 134, 122), (122, 134, 135, 123), (123, 135, 136, 124), (124, 136, 137, 125), (125, 137, 138, 126), (126, 138, 139, 127), (127, 139, 140, 128), (128, 140, 141, 129), (129, 141, 142, 130), (130, 142, 143, 131), (131, 143, 144, 132), (132, 144, 133, 121), (133, 145, 146, 134), (134, 146, 147, 135), (135, 147, 148, 136), (136, 148, 149, 137), (137, 149, 150, 138), (138, 150, 151, 139), (139, 151, 152, 140), (140, 152, 153, 141), (141, 153, 154, 142), (142, 154, 155, 143), (143, 155, 156, 144), (144, 156, 145, 133), (145, 157, 158, 146), (146, 158, 159, 147), (147, 159, 160, 148), (148, 160, 161, 149), (149, 161, 162, 150), (150, 162, 163, 151), (151, 163, 164, 152), (152, 164, 165, 153), (153, 165, 166, 154), (154, 166, 167, 155), (155, 167, 168, 156), (156, 168, 157, 145), (157, 169, 170, 158), (158, 170, 171, 159), (159, 171, 172, 160), (160, 172, 173, 161), (161, 173, 174, 162), (162, 174, 175, 163), (163, 175, 176, 164), (164, 176, 177, 165), (165, 177, 178, 166), (166, 178, 179, 167), (167, 179, 180, 168), (168, 180, 169, 157), (169, 181, 182, 170), (170, 182, 183, 171), (171, 183, 184, 172), (172, 184, 185, 173), (173, 185, 186, 174), (174, 186, 187, 175), (175, 187, 188, 176), (176, 188, 189, 177), (177, 189, 190, 178), (178, 190, 191, 179), (179, 191, 192, 180), (180, 192, 181, 169), (181, 193, 194, 182), (182, 194, 195, 183), (183, 195, 196, 184), (184, 196, 197, 185), (185, 197, 198, 186), (186, 198, 199, 187), (187, 199, 200, 188), (188, 200, 201, 189), (189, 201, 202, 190), (190, 202, 203, 191), (191, 203, 204, 192), (192, 204, 193, 181), (193, 205, 206, 194), (194, 206, 207, 195), (195, 207, 208, 196), (196, 208, 209, 197), (197, 209, 210, 198), (198, 210, 211, 199), (199, 211, 212, 200), (200, 212, 213, 201), (201, 213, 214, 202), (202, 214, 215, 203), (203, 215, 216, 204), (204, 216, 205, 193), (205, 217, 218, 206), (206, 218, 219, 207), (207, 219, 220, 208), (208, 220, 221, 209), (209, 221, 222, 210), (210, 222, 223, 211), (211, 223, 224, 212), (212, 224, 225, 213), (213, 225, 226, 214), (214, 226, 227, 215), (215, 227, 228, 216), (216, 228, 217, 205), (217, 229, 230, 218), (218, 230, 231, 219), (219, 231, 232, 220), (220, 232, 233, 221), (221, 233, 234, 222), (222, 234, 235, 223), (223, 235, 236, 224), (224, 236, 237, 225), (225, 237, 238, 226), (226, 238, 239, 227), (227, 239, 240, 228), (228, 240, 229, 217), (229, 241, 242, 230), (230, 242, 243, 231), (231, 243, 244, 232), (232, 244, 245, 233), (233, 245, 246, 234), (234, 246, 247, 235), (235, 247, 248, 236), (236, 248, 249, 237), (237, 249, 250, 238), (238, 250, 251, 239), (239, 251, 252, 240), (240, 252, 241, 229), (241, 253, 254, 242), (242, 254, 255, 243), (243, 255, 256, 244), (244, 256, 257, 245), (245, 257, 258, 246), (246, 258, 259, 247), (247, 259, 260, 248), (248, 260, 261, 249), (249, 261, 262, 250), (250, 262, 263, 251), (251, 263, 264, 252), (252, 264, 253, 241), (253, 265, 266, 254), (254, 266, 267, 255), (255, 267, 268, 256), (256, 268, 269, 257), (257, 269, 270, 258), (258, 270, 271, 259), (259, 271, 272, 260), (260, 272, 273, 261), (261, 273, 274, 262), (262, 274, 275, 263), (263, 275, 276, 264), (264, 276, 265, 253), (265, 277, 278, 266), (266, 278, 279, 267), (267, 279, 280, 268), (268, 280, 281, 269), (269, 281, 282, 270), (270, 282, 283, 271), (271, 283, 284, 272), (272, 284, 285, 273), (273, 285, 286, 274), (274, 286, 287, 275), (275, 287, 288, 276), (276, 288, 277, 265), (277, 0, 1, 278), (278, 1, 2, 279), (279, 2, 3, 280), (280, 3, 4, 281), (281, 4, 5, 282), (282, 5, 6, 283), (283, 6, 7, 284), (284, 7, 8, 285), (285, 8, 9, 286), (286, 9, 10, 287), (287, 10, 11, 288), (288, 11, 0, 277), (289, 290, 292, 291), (291, 292, 294, 293), (293, 294, 296, 295), (295, 296, 298, 297), (297, 298, 300, 299), (299, 300, 302, 301), (301, 302, 304, 303), (303, 304, 306, 305), (305, 306, 308, 307), (307, 308, 310, 309), (309, 310, 312, 311), (311, 312, 314, 313), (313, 314, 316, 315), (315, 316, 318, 317), (317, 318, 320, 319), (319, 320, 322, 321), (321, 322, 324, 323), (323, 324, 326, 325), (325, 326, 328, 327), (327, 328, 330, 329), (329, 330, 332, 331), (331, 332, 334, 333), (333, 334, 336, 335), (335, 336, 338, 337), (337, 338, 340, 339), (339, 340, 342, 341), (341, 342, 344, 343), (343, 344, 346, 345), (345, 346, 348, 347), (347, 348, 350, 349), (302, 300, 358, 359), (351, 352, 290, 289), (349, 350, 352, 351), (289, 291, 293, 295, 297, 299, 301, 303, 305, 307, 309, 311, 313, 315, 317, 319, 321, 323, 325, 327, 329, 331, 333, 335, 337, 339, 341, 343, 345, 347, 349, 351), (354, 353, 384, 383, 382, 381, 380, 379, 378, 377, 376, 375, 374, 373, 372, 371, 370, 369, 368, 367, 366, 365, 364, 363, 362, 361, 360, 359, 358, 357, 356, 355), (320, 318, 367, 368), (338, 336, 376, 377), (294, 292, 354, 355), (312, 310, 363, 364), (330, 328, 372, 373), (348, 346, 381, 382), (304, 302, 359, 360), (322, 320, 368, 369), (340, 338, 377, 378), (296, 294, 355, 356), (314, 312, 364, 365), (332, 330, 373, 374), (350, 348, 382, 383), (306, 304, 360, 361), (324, 322, 369, 370), (342, 340, 378, 379), (298, 296, 356, 357), (316, 314, 365, 366), (334, 332, 374, 375), (352, 350, 383, 384), (308, 306, 361, 362), (326, 324, 370, 371), (344, 342, 379, 380), (300, 298, 357, 358), (318, 316, 366, 367), (336, 334, 375, 376), (292, 290, 353, 354), (290, 352, 384, 353), (310, 308, 362, 363), (328, 326, 371, 372), (346, 344, 380, 381), (385, 397, 398, 386), (386, 398, 399, 387), (387, 399, 400, 388), (388, 400, 401, 389), (389, 401, 402, 390), (390, 402, 403, 391), (391, 403, 404, 392), (392, 404, 405, 393), (393, 405, 406, 394), (394, 406, 407, 395), (395, 407, 408, 396), (385, 396, 408, 397), (397, 409, 410, 398), (398, 410, 411, 399), (399, 411, 412, 400), (400, 412, 413, 401), (401, 413, 414, 402), (402, 414, 415, 403), (403, 415, 416, 404), (404, 416, 417, 405), (405, 417, 418, 406), (406, 418, 419, 407), (407, 419, 420, 408), (408, 420, 409, 397), (412, 421, 413), (411, 421, 412), (410, 421, 411), (409, 421, 410), (418, 421, 419), (416, 421, 417), (413, 421, 414), (415, 421, 416), (414, 421, 415), (417, 421, 418), (420, 421, 409), (419, 421, 420), (422, 434, 435, 423), (423, 435, 436, 424), (424, 436, 437, 425), (425, 437, 438, 426), (426, 438, 439, 427), (427, 439, 440, 428), (428, 440, 441, 429), (429, 441, 442, 430), (430, 442, 443, 431), (431, 443, 444, 432), (432, 444, 445, 433), (433, 445, 434, 422), (434, 446, 447, 435), (435, 447, 448, 436), (436, 448, 449, 437), (437, 449, 450, 438), (438, 450, 451, 439), (439, 451, 452, 440), (440, 452, 453, 441), (441, 453, 454, 442), (442, 454, 455, 443), (443, 455, 456, 444), (444, 456, 457, 445), (445, 457, 446, 434), (446, 458, 459, 447), (447, 459, 460, 448), (448, 460, 461, 449), (449, 461, 462, 450), (450, 462, 463, 451), (451, 463, 464, 452), (452, 464, 465, 453), (453, 465, 466, 454), (454, 466, 467, 455), (455, 467, 468, 456), (456, 468, 469, 457), (457, 469, 458, 446), (458, 470, 471, 459), (459, 471, 472, 460), (460, 472, 473, 461), (461, 473, 474, 462), (462, 474, 475, 463), (463, 475, 476, 464), (464, 476, 477, 465), (465, 477, 478, 466), (466, 478, 479, 467), (467, 479, 480, 468), (468, 480, 481, 469), (469, 481, 470, 458), (470, 482, 483, 471), (471, 483, 484, 472), (472, 484, 485, 473), (473, 485, 486, 474), (474, 486, 487, 475), (475, 487, 488, 476), (476, 488, 489, 477), (477, 489, 490, 478), (478, 490, 491, 479), (479, 491, 492, 480), (480, 492, 493, 481), (481, 493, 482, 470), (482, 494, 495, 483), (483, 495, 496, 484), (484, 496, 497, 485), (485, 497, 498, 486), (486, 498, 499, 487), (487, 499, 500, 488), (488, 500, 501, 489), (489, 501, 502, 490), (490, 502, 503, 491), (491, 503, 504, 492), (492, 504, 505, 493), (493, 505, 494, 482), (494, 506, 507, 495), (495, 507, 508, 496), (496, 508, 509, 497), (497, 509, 510, 498), (498, 510, 511, 499), (499, 511, 512, 500), (500, 512, 513, 501), (501, 513, 514, 502), (502, 514, 515, 503), (503, 515, 516, 504), (504, 516, 517, 505), (505, 517, 506, 494), (506, 518, 519, 507), (507, 519, 520, 508), (508, 520, 521, 509), (509, 521, 522, 510), (510, 522, 523, 511), (511, 523, 524, 512), (512, 524, 525, 513), (513, 525, 526, 514), (514, 526, 527, 515), (515, 527, 528, 516), (516, 528, 529, 517), (517, 529, 518, 506), (518, 530, 531, 519), (519, 531, 532, 520), (520, 532, 533, 521), (521, 533, 534, 522), (522, 534, 535, 523), (523, 535, 536, 524), (524, 536, 537, 525), (525, 537, 538, 526), (526, 538, 539, 527), (527, 539, 540, 528), (528, 540, 541, 529), (529, 541, 530, 518), (530, 542, 543, 531), (531, 543, 544, 532), (532, 544, 545, 533), (533, 545, 546, 534), (534, 546, 547, 535), (535, 547, 548, 536), (536, 548, 549, 537), (537, 549, 550, 538), (538, 550, 551, 539), (539, 551, 552, 540), (540, 552, 553, 541), (541, 553, 542, 530), (542, 554, 555, 543), (543, 555, 556, 544), (544, 556, 557, 545), (545, 557, 558, 546), (546, 558, 559, 547), (547, 559, 560, 548), (548, 560, 561, 549), (549, 561, 562, 550), (550, 562, 563, 551), (551, 563, 564, 552), (552, 564, 565, 553), (553, 565, 554, 542), (554, 566, 567, 555), (555, 567, 568, 556), (556, 568, 569, 557), (557, 569, 570, 558), (558, 570, 571, 559), (559, 571, 572, 560), (560, 572, 573, 561), (561, 573, 574, 562), (562, 574, 575, 563), (563, 575, 576, 564), (564, 576, 577, 565), (565, 577, 566, 554), (566, 578, 579, 567), (567, 579, 580, 568), (568, 580, 581, 569), (569, 581, 582, 570), (570, 582, 583, 571), (571, 583, 584, 572), (572, 584, 585, 573), (573, 585, 586, 574), (574, 586, 587, 575), (575, 587, 588, 576), (576, 588, 589, 577), (577, 589, 578, 566), (578, 590, 591, 579), (579, 591, 592, 580), (580, 592, 593, 581), (581, 593, 594, 582), (582, 594, 595, 583), (583, 595, 596, 584), (584, 596, 597, 585), (585, 597, 598, 586), (586, 598, 599, 587), (587, 599, 600, 588), (588, 600, 601, 589), (589, 601, 590, 578), (590, 602, 603, 591), (591, 603, 604, 592), (592, 604, 605, 593), (593, 605, 606, 594), (594, 606, 607, 595), (595, 607, 608, 596), (596, 608, 609, 597), (597, 609, 610, 598), (598, 610, 611, 599), (599, 611, 612, 600), (600, 612, 613, 601), (601, 613, 602, 590), (602, 614, 615, 603), (603, 615, 616, 604), (604, 616, 617, 605), (605, 617, 618, 606), (606, 618, 619, 607), (607, 619, 620, 608), (608, 620, 621, 609), (609, 621, 622, 610), (610, 622, 623, 611), (611, 623, 624, 612), (612, 624, 625, 613), (613, 625, 614, 602), (614, 626, 627, 615), (615, 627, 628, 616), (616, 628, 629, 617), (617, 629, 630, 618), (618, 630, 631, 619), (619, 631, 632, 620), (620, 632, 633, 621), (621, 633, 634, 622), (622, 634, 635, 623), (623, 635, 636, 624), (624, 636, 637, 625), (625, 637, 626, 614), (626, 638, 639, 627), (627, 639, 640, 628), (628, 640, 641, 629), (629, 641, 642, 630), (630, 642, 643, 631), (631, 643, 644, 632), (632, 644, 645, 633), (633, 645, 646, 634), (634, 646, 647, 635), (635, 647, 648, 636), (636, 648, 649, 637), (637, 649, 638, 626), (638, 650, 651, 639), (639, 651, 652, 640), (640, 652, 653, 641), (641, 653, 654, 642), (642, 654, 655, 643), (643, 655, 656, 644), (644, 656, 657, 645), (645, 657, 658, 646), (646, 658, 659, 647), (647, 659, 660, 648), (648, 660, 661, 649), (649, 661, 650, 638), (650, 662, 663, 651), (651, 663, 664, 652), (652, 664, 665, 653), (653, 665, 666, 654), (654, 666, 667, 655), (655, 667, 668, 656), (656, 668, 669, 657), (657, 669, 670, 658), (658, 670, 671, 659), (659, 671, 672, 660), (660, 672, 673, 661), (661, 673, 662, 650), (662, 385, 386, 663), (663, 386, 387, 664), (664, 387, 388, 665), (665, 388, 389, 666), (666, 389, 390, 667), (667, 390, 391, 668), (668, 391, 392, 669), (669, 392, 393, 670), (670, 393, 394, 671), (671, 394, 395, 672), (672, 395, 396, 673), (673, 396, 385, 662), (674, 686, 687, 675), (675, 687, 688, 676), (676, 688, 689, 677), (677, 689, 690, 678), (678, 690, 691, 679), (679, 691, 692, 680), (680, 692, 693, 681), (681, 693, 694, 682), (682, 694, 695, 683), (683, 695, 696, 684), (684, 696, 697, 685), (674, 685, 697, 686), (686, 698, 699, 687), (687, 699, 700, 688), (688, 700, 701, 689), (689, 701, 702, 690), (690, 702, 703, 691), (691, 703, 704, 692), (692, 704, 705, 693), (693, 705, 706, 694), (694, 706, 707, 695), (695, 707, 708, 696), (696, 708, 709, 697), (697, 709, 698, 686), (701, 710, 702), (700, 710, 701), (699, 710, 700), (698, 710, 699), (707, 710, 708), (705, 710, 706), (702, 710, 703), (704, 710, 705), (703, 710, 704), (706, 710, 707), (709, 710, 698), (708, 710, 709), (711, 723, 724, 712), (712, 724, 725, 713), (713, 725, 726, 714), (714, 726, 727, 715), (715, 727, 728, 716), (716, 728, 729, 717), (717, 729, 730, 718), (718, 730, 731, 719), (719, 731, 732, 720), (720, 732, 733, 721), (721, 733, 734, 722), (722, 734, 723, 711), (723, 735, 736, 724), (724, 736, 737, 725), (725, 737, 738, 726), (726, 738, 739, 727), (727, 739, 740, 728), (728, 740, 741, 729), (729, 741, 742, 730), (730, 742, 743, 731), (731, 743, 744, 732), (732, 744, 745, 733), (733, 745, 746, 734), (734, 746, 735, 723), (735, 747, 748, 736), (736, 748, 749, 737), (737, 749, 750, 738), (738, 750, 751, 739), (739, 751, 752, 740), (740, 752, 753, 741), (741, 753, 754, 742), (742, 754, 755, 743), (743, 755, 756, 744), (744, 756, 757, 745), (745, 757, 758, 746), (746, 758, 747, 735), (747, 759, 760, 748), (748, 760, 761, 749), (749, 761, 762, 750), (750, 762, 763, 751), (751, 763, 764, 752), (752, 764, 765, 753), (753, 765, 766, 754), (754, 766, 767, 755), (755, 767, 768, 756), (756, 768, 769, 757), (757, 769, 770, 758), (758, 770, 759, 747), (759, 771, 772, 760), (760, 772, 773, 761), (761, 773, 774, 762), (762, 774, 775, 763), (763, 775, 776, 764), (764, 776, 777, 765), (765, 777, 778, 766), (766, 778, 779, 767), (767, 779, 780, 768), (768, 780, 781, 769), (769, 781, 782, 770), (770, 782, 771, 759), (771, 783, 784, 772), (772, 784, 785, 773), (773, 785, 786, 774), (774, 786, 787, 775), (775, 787, 788, 776), (776, 788, 789, 777), (777, 789, 790, 778), (778, 790, 791, 779), (779, 791, 792, 780), (780, 792, 793, 781), (781, 793, 794, 782), (782, 794, 783, 771), (783, 795, 796, 784), (784, 796, 797, 785), (785, 797, 798, 786), (786, 798, 799, 787), (787, 799, 800, 788), (788, 800, 801, 789), (789, 801, 802, 790), (790, 802, 803, 791), (791, 803, 804, 792), (792, 804, 805, 793), (793, 805, 806, 794), (794, 806, 795, 783), (795, 807, 808, 796), (796, 808, 809, 797), (797, 809, 810, 798), (798, 810, 811, 799), (799, 811, 812, 800), (800, 812, 813, 801), (801, 813, 814, 802), (802, 814, 815, 803), (803, 815, 816, 804), (804, 816, 817, 805), (805, 817, 818, 806), (806, 818, 807, 795), (807, 819, 820, 808), (808, 820, 821, 809), (809, 821, 822, 810), (810, 822, 823, 811), (811, 823, 824, 812), (812, 824, 825, 813), (813, 825, 826, 814), (814, 826, 827, 815), (815, 827, 828, 816), (816, 828, 829, 817), (817, 829, 830, 818), (818, 830, 819, 807), (819, 831, 832, 820), (820, 832, 833, 821), (821, 833, 834, 822), (822, 834, 835, 823), (823, 835, 836, 824), (824, 836, 837, 825), (825, 837, 838, 826), (826, 838, 839, 827), (827, 839, 840, 828), (828, 840, 841, 829), (829, 841, 842, 830), (830, 842, 831, 819), (831, 843, 844, 832), (832, 844, 845, 833), (833, 845, 846, 834), (834, 846, 847, 835), (835, 847, 848, 836), (836, 848, 849, 837), (837, 849, 850, 838), (838, 850, 851, 839), (839, 851, 852, 840), (840, 852, 853, 841), (841, 853, 854, 842), (842, 854, 843, 831), (843, 855, 856, 844), (844, 856, 857, 845), (845, 857, 858, 846), (846, 858, 859, 847), (847, 859, 860, 848), (848, 860, 861, 849), (849, 861, 862, 850), (850, 862, 863, 851), (851, 863, 864, 852), (852, 864, 865, 853), (853, 865, 866, 854), (854, 866, 855, 843), (855, 867, 868, 856), (856, 868, 869, 857), (857, 869, 870, 858), (858, 870, 871, 859), (859, 871, 872, 860), (860, 872, 873, 861), (861, 873, 874, 862), (862, 874, 875, 863), (863, 875, 876, 864), (864, 876, 877, 865), (865, 877, 878, 866), (866, 878, 867, 855), (867, 879, 880, 868), (868, 880, 881, 869), (869, 881, 882, 870), (870, 882, 883, 871), (871, 883, 884, 872), (872, 884, 885, 873), (873, 885, 886, 874), (874, 886, 887, 875), (875, 887, 888, 876), (876, 888, 889, 877), (877, 889, 890, 878), (878, 890, 879, 867), (879, 891, 892, 880), (880, 892, 893, 881), (881, 893, 894, 882), (882, 894, 895, 883), (883, 895, 896, 884), (884, 896, 897, 885), (885, 897, 898, 886), (886, 898, 899, 887), (887, 899, 900, 888), (888, 900, 901, 889), (889, 901, 902, 890), (890, 902, 891, 879), (891, 903, 904, 892), (892, 904, 905, 893), (893, 905, 906, 894), (894, 906, 907, 895), (895, 907, 908, 896), (896, 908, 909, 897), (897, 909, 910, 898), (898, 910, 911, 899), (899, 911, 912, 900), (900, 912, 913, 901), (901, 913, 914, 902), (902, 914, 903, 891), (903, 915, 916, 904), (904, 916, 917, 905), (905, 917, 918, 906), (906, 918, 919, 907), (907, 919, 920, 908), (908, 920, 921, 909), (909, 921, 922, 910), (910, 922, 923, 911), (911, 923, 924, 912), (912, 924, 925, 913), (913, 925, 926, 914), (914, 926, 915, 903), (915, 927, 928, 916), (916, 928, 929, 917), (917, 929, 930, 918), (918, 930, 931, 919), (919, 931, 932, 920), (920, 932, 933, 921), (921, 933, 934, 922), (922, 934, 935, 923), (923, 935, 936, 924), (924, 936, 937, 925), (925, 937, 938, 926), (926, 938, 927, 915), (927, 939, 940, 928), (928, 940, 941, 929), (929, 941, 942, 930), (930, 942, 943, 931), (931, 943, 944, 932), (932, 944, 945, 933), (933, 945, 946, 934), (934, 946, 947, 935), (935, 947, 948, 936), (936, 948, 949, 937), (937, 949, 950, 938), (938, 950, 939, 927), (939, 951, 952, 940), (940, 952, 953, 941), (941, 953, 954, 942), (942, 954, 955, 943), (943, 955, 956, 944), (944, 956, 957, 945), (945, 957, 958, 946), (946, 958, 959, 947), (947, 959, 960, 948), (948, 960, 961, 949), (949, 961, 962, 950), (950, 962, 951, 939), (951, 674, 675, 952), (952, 675, 676, 953), (953, 676, 677, 954), (954, 677, 678, 955), (955, 678, 679, 956), (956, 679, 680, 957), (957, 680, 681, 958), (958, 681, 682, 959), (959, 682, 683, 960), (960, 683, 684, 961), (961, 684, 685, 962), (962, 685, 674, 951), (963, 975, 976, 964), (964, 976, 977, 965), (965, 977, 978, 966), (966, 978, 979, 967), (967, 979, 980, 968), (968, 980, 981, 969), (969, 981, 982, 970), (970, 982, 983, 971), (971, 983, 984, 972), (972, 984, 985, 973), (973, 985, 986, 974), (963, 974, 986, 975), (975, 987, 988, 976), (976, 988, 989, 977), (977, 989, 990, 978), (978, 990, 991, 979), (979, 991, 992, 980), (980, 992, 993, 981), (981, 993, 994, 982), (982, 994, 995, 983), (983, 995, 996, 984), (984, 996, 997, 985), (985, 997, 998, 986), (986, 998, 987, 975), (990, 999, 991), (989, 999, 990), (988, 999, 989), (987, 999, 988), (996, 999, 997), (994, 999, 995), (991, 999, 992), (993, 999, 994), (992, 999, 993), (995, 999, 996), (998, 999, 987), (997, 999, 998), (1000, 1012, 1013, 1001), (1001, 1013, 1014, 1002), (1002, 1014, 1015, 1003), (1003, 1015, 1016, 1004), (1004, 1016, 1017, 1005), (1005, 1017, 1018, 1006), (1006, 1018, 1019, 1007), (1007, 1019, 1020, 1008), (1008, 1020, 1021, 1009), (1009, 1021, 1022, 1010), (1010, 1022, 1023, 1011), (1011, 1023, 1012, 1000), (1012, 1024, 1025, 1013), (1013, 1025, 1026, 1014), (1014, 1026, 1027, 1015), (1015, 1027, 1028, 1016), (1016, 1028, 1029, 1017), (1017, 1029, 1030, 1018), (1018, 1030, 1031, 1019), (1019, 1031, 1032, 1020), (1020, 1032, 1033, 1021), (1021, 1033, 1034, 1022), (1022, 1034, 1035, 1023), (1023, 1035, 1024, 1012), (1024, 1036, 1037, 1025), (1025, 1037, 1038, 1026), (1026, 1038, 1039, 1027), (1027, 1039, 1040, 1028), (1028, 1040, 1041, 1029), (1029, 1041, 1042, 1030), (1030, 1042, 1043, 1031), (1031, 1043, 1044, 1032), (1032, 1044, 1045, 1033), (1033, 1045, 1046, 1034), (1034, 1046, 1047, 1035), (1035, 1047, 1036, 1024), (1036, 1048, 1049, 1037), (1037, 1049, 1050, 1038), (1038, 1050, 1051, 1039), (1039, 1051, 1052, 1040), (1040, 1052, 1053, 1041), (1041, 1053, 1054, 1042), (1042, 1054, 1055, 1043), (1043, 1055, 1056, 1044), (1044, 1056, 1057, 1045), (1045, 1057, 1058, 1046), (1046, 1058, 1059, 1047), (1047, 1059, 1048, 1036), (1048, 1060, 1061, 1049), (1049, 1061, 1062, 1050), (1050, 1062, 1063, 1051), (1051, 1063, 1064, 1052), (1052, 1064, 1065, 1053), (1053, 1065, 1066, 1054), (1054, 1066, 1067, 1055), (1055, 1067, 1068, 1056), (1056, 1068, 1069, 1057), (1057, 1069, 1070, 1058), (1058, 1070, 1071, 1059), (1059, 1071, 1060, 1048), (1060, 1072, 1073, 1061), (1061, 1073, 1074, 1062), (1062, 1074, 1075, 1063), (1063, 1075, 1076, 1064), (1064, 1076, 1077, 1065), (1065, 1077, 1078, 1066), (1066, 1078, 1079, 1067), (1067, 1079, 1080, 1068), (1068, 1080, 1081, 1069), (1069, 1081, 1082, 1070), (1070, 1082, 1083, 1071), (1071, 1083, 1072, 1060), (1072, 1084, 1085, 1073), (1073, 1085, 1086, 1074), (1074, 1086, 1087, 1075), (1075, 1087, 1088, 1076), (1076, 1088, 1089, 1077), (1077, 1089, 1090, 1078), (1078, 1090, 1091, 1079), (1079, 1091, 1092, 1080), (1080, 1092, 1093, 1081), (1081, 1093, 1094, 1082), (1082, 1094, 1095, 1083), (1083, 1095, 1084, 1072), (1084, 1096, 1097, 1085), (1085, 1097, 1098, 1086), (1086, 1098, 1099, 1087), (1087, 1099, 1100, 1088), (1088, 1100, 1101, 1089), (1089, 1101, 1102, 1090), (1090, 1102, 1103, 1091), (1091, 1103, 1104, 1092), (1092, 1104, 1105, 1093), (1093, 1105, 1106, 1094), (1094, 1106, 1107, 1095), (1095, 1107, 1096, 1084), (1096, 1108, 1109, 1097), (1097, 1109, 1110, 1098), (1098, 1110, 1111, 1099), (1099, 1111, 1112, 1100), (1100, 1112, 1113, 1101), (1101, 1113, 1114, 1102), (1102, 1114, 1115, 1103), (1103, 1115, 1116, 1104), (1104, 1116, 1117, 1105), (1105, 1117, 1118, 1106), (1106, 1118, 1119, 1107), (1107, 1119, 1108, 1096), (1108, 1120, 1121, 1109), (1109, 1121, 1122, 1110), (1110, 1122, 1123, 1111), (1111, 1123, 1124, 1112), (1112, 1124, 1125, 1113), (1113, 1125, 1126, 1114), (1114, 1126, 1127, 1115), (1115, 1127, 1128, 1116), (1116, 1128, 1129, 1117), (1117, 1129, 1130, 1118), (1118, 1130, 1131, 1119), (1119, 1131, 1120, 1108), (1120, 1132, 1133, 1121), (1121, 1133, 1134, 1122), (1122, 1134, 1135, 1123), (1123, 1135, 1136, 1124), (1124, 1136, 1137, 1125), (1125, 1137, 1138, 1126), (1126, 1138, 1139, 1127), (1127, 1139, 1140, 1128), (1128, 1140, 1141, 1129), (1129, 1141, 1142, 1130), (1130, 1142, 1143, 1131), (1131, 1143, 1132, 1120), (1132, 1144, 1145, 1133), (1133, 1145, 1146, 1134), (1134, 1146, 1147, 1135), (1135, 1147, 1148, 1136), (1136, 1148, 1149, 1137), (1137, 1149, 1150, 1138), (1138, 1150, 1151, 1139), (1139, 1151, 1152, 1140), (1140, 1152, 1153, 1141), (1141, 1153, 1154, 1142), (1142, 1154, 1155, 1143), (1143, 1155, 1144, 1132), (1144, 1156, 1157, 1145), (1145, 1157, 1158, 1146), (1146, 1158, 1159, 1147), (1147, 1159, 1160, 1148), (1148, 1160, 1161, 1149), (1149, 1161, 1162, 1150), (1150, 1162, 1163, 1151), (1151, 1163, 1164, 1152), (1152, 1164, 1165, 1153), (1153, 1165, 1166, 1154), (1154, 1166, 1167, 1155), (1155, 1167, 1156, 1144), (1156, 1168, 1169, 1157), (1157, 1169, 1170, 1158), (1158, 1170, 1171, 1159), (1159, 1171, 1172, 1160), (1160, 1172, 1173, 1161), (1161, 1173, 1174, 1162), (1162, 1174, 1175, 1163), (1163, 1175, 1176, 1164), (1164, 1176, 1177, 1165), (1165, 1177, 1178, 1166), (1166, 1178, 1179, 1167), (1167, 1179, 1168, 1156), (1168, 1180, 1181, 1169), (1169, 1181, 1182, 1170), (1170, 1182, 1183, 1171), (1171, 1183, 1184, 1172), (1172, 1184, 1185, 1173), (1173, 1185, 1186, 1174), (1174, 1186, 1187, 1175), (1175, 1187, 1188, 1176), (1176, 1188, 1189, 1177), (1177, 1189, 1190, 1178), (1178, 1190, 1191, 1179), (1179, 1191, 1180, 1168), (1180, 1192, 1193, 1181), (1181, 1193, 1194, 1182), (1182, 1194, 1195, 1183), (1183, 1195, 1196, 1184), (1184, 1196, 1197, 1185), (1185, 1197, 1198, 1186), (1186, 1198, 1199, 1187), (1187, 1199, 1200, 1188), (1188, 1200, 1201, 1189), (1189, 1201, 1202, 1190), (1190, 1202, 1203, 1191), (1191, 1203, 1192, 1180), (1192, 1204, 1205, 1193), (1193, 1205, 1206, 1194), (1194, 1206, 1207, 1195), (1195, 1207, 1208, 1196), (1196, 1208, 1209, 1197), (1197, 1209, 1210, 1198), (1198, 1210, 1211, 1199), (1199, 1211, 1212, 1200), (1200, 1212, 1213, 1201), (1201, 1213, 1214, 1202), (1202, 1214, 1215, 1203), (1203, 1215, 1204, 1192), (1204, 1216, 1217, 1205), (1205, 1217, 1218, 1206), (1206, 1218, 1219, 1207), (1207, 1219, 1220, 1208), (1208, 1220, 1221, 1209), (1209, 1221, 1222, 1210), (1210, 1222, 1223, 1211), (1211, 1223, 1224, 1212), (1212, 1224, 1225, 1213), (1213, 1225, 1226, 1214), (1214, 1226, 1227, 1215), (1215, 1227, 1216, 1204), (1216, 1228, 1229, 1217), (1217, 1229, 1230, 1218), (1218, 1230, 1231, 1219), (1219, 1231, 1232, 1220), (1220, 1232, 1233, 1221), (1221, 1233, 1234, 1222), (1222, 1234, 1235, 1223), (1223, 1235, 1236, 1224), (1224, 1236, 1237, 1225), (1225, 1237, 1238, 1226), (1226, 1238, 1239, 1227), (1227, 1239, 1228, 1216), (1228, 1240, 1241, 1229), (1229, 1241, 1242, 1230), (1230, 1242, 1243, 1231), (1231, 1243, 1244, 1232), (1232, 1244, 1245, 1233), (1233, 1245, 1246, 1234), (1234, 1246, 1247, 1235), (1235, 1247, 1248, 1236), (1236, 1248, 1249, 1237), (1237, 1249, 1250, 1238), (1238, 1250, 1251, 1239), (1239, 1251, 1240, 1228), (1240, 963, 964, 1241), (1241, 964, 965, 1242), (1242, 965, 966, 1243), (1243, 966, 967, 1244), (1244, 967, 968, 1245), (1245, 968, 969, 1246), (1246, 969, 970, 1247), (1247, 970, 971, 1248), (1248, 971, 972, 1249), (1249, 972, 973, 1250), (1250, 973, 974, 1251), (1251, 974, 963, 1240)])
me_torus.use_remesh_preserve_volume = False
me_torus.use_remesh_preserve_attributes = False
me_torus.use_mirror_vertex_groups = False
me_torus.update()

# ---- objects
ob_grappling_hook = bpy.data.objects.new('Grappling Hook', me_torus)

# ---- transforms, parenting, visibility, modifiers, constraints
ob_grappling_hook.location = (1.537, -1.382, 0.8673)
ob_grappling_hook.lineart.crease_threshold = 0.0

# ---- collection membership
col_collection_1.objects.link(ob_grappling_hook)

# ---- scene / render settings (as saved in the file)
scene.frame_start = 1; scene.frame_end = 250; scene.frame_set(1)
scene.render.engine = 'BLENDER_EEVEE_NEXT'
scene.render.resolution_percentage = 50
scene.render.dither_intensity = 0.0
scene.cycles.use_denoising = False
scene.cycles.samples = 10
scene.cycles.sampling_pattern = 'TABULATED_SOBOL'
scene.cycles.light_sampling_threshold = 0.0
scene.cycles.use_adaptive_sampling = False
scene.cycles.use_light_tree = False
scene.cycles.blur_glossy = 0.0
scene.cycles.pixel_filter_type = 'GAUSSIAN'
scene.cycles.sample_clamp_indirect = 0.0
scene.view_settings.view_transform = 'Standard'
bpy.context.view_layer.update()

# ---- added for rendering (the .blend has no active camera and no usable light): camera, sun
cam_auto = bpy.data.cameras.new('AutoCamera')
cam_auto.lens = 50.0
cam_auto.sensor_width = 36.0
cam_auto.clip_end = 1000.0
ob_auto_camera = bpy.data.objects.new('AutoCamera', cam_auto)
scene.collection.objects.link(ob_auto_camera)
ob_auto_camera.location = (2.20855, -2.41595, 1.36323)
ob_auto_camera.rotation_euler = (1.09748, -7.21219e-08, 0.694738)
scene.camera = ob_auto_camera
light_auto_sun = bpy.data.lights.new('AutoSun', 'SUN')
light_auto_sun.energy = 3.0
light_auto_sun.angle = 0.0523599
ob_auto_sun = bpy.data.objects.new('AutoSun', light_auto_sun)
scene.collection.objects.link(ob_auto_sun)
ob_auto_sun.rotation_euler = (0.872665, 0.174533, 0.523599)
bpy.context.view_layer.update()
